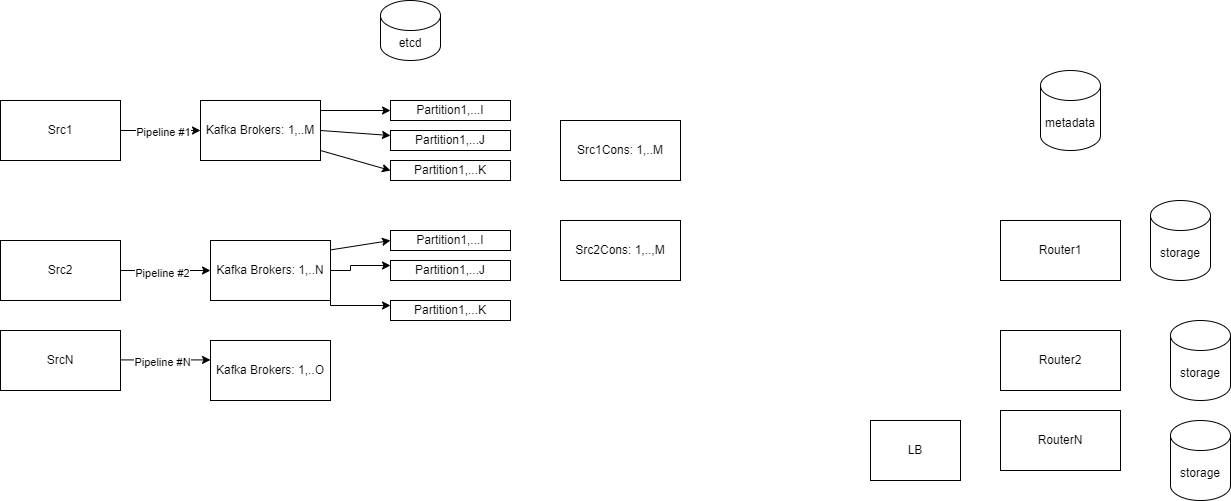

The diagram above was exported from draw.io. Its source (the exported page's mxGraphModel, read from the mxfile embedded in the PNG):
<mxGraphModel dx="2140" dy="569" grid="1" gridSize="10" guides="1" tooltips="1" connect="1" arrows="1" fold="1" page="1" pageScale="1" pageWidth="850" pageHeight="1100" math="0" shadow="0">
  <root>
    <mxCell id="0" />
    <mxCell id="1" parent="0" />
    <mxCell id="8knNMVCkMLk3ZTnSCKNE-1" value="LB" style="rounded=0;whiteSpace=wrap;html=1;" vertex="1" parent="1">
      <mxGeometry x="670" y="870" width="90" height="60" as="geometry" />
    </mxCell>
    <mxCell id="8knNMVCkMLk3ZTnSCKNE-2" value="Kafka Brokers: 1,..M" style="rounded=0;whiteSpace=wrap;html=1;" vertex="1" parent="1">
      <mxGeometry y="550" width="120" height="60" as="geometry" />
    </mxCell>
    <mxCell id="8knNMVCkMLk3ZTnSCKNE-3" value="Src2" style="rounded=0;whiteSpace=wrap;html=1;" vertex="1" parent="1">
      <mxGeometry x="-200" y="690" width="120" height="60" as="geometry" />
    </mxCell>
    <mxCell id="8knNMVCkMLk3ZTnSCKNE-4" value="SrcN" style="rounded=0;whiteSpace=wrap;html=1;" vertex="1" parent="1">
      <mxGeometry x="-200" y="780" width="120" height="60" as="geometry" />
    </mxCell>
    <mxCell id="8knNMVCkMLk3ZTnSCKNE-5" value="Src1" style="rounded=0;whiteSpace=wrap;html=1;" vertex="1" parent="1">
      <mxGeometry x="-200" y="550" width="120" height="60" as="geometry" />
    </mxCell>
    <mxCell id="8knNMVCkMLk3ZTnSCKNE-6" value="" style="endArrow=classic;html=1;rounded=0;exitX=1;exitY=0.5;exitDx=0;exitDy=0;" edge="1" parent="1" source="8knNMVCkMLk3ZTnSCKNE-5" target="8knNMVCkMLk3ZTnSCKNE-2">
      <mxGeometry width="50" height="50" relative="1" as="geometry">
        <mxPoint x="-80" y="620" as="sourcePoint" />
        <mxPoint x="-30" y="570" as="targetPoint" />
      </mxGeometry>
    </mxCell>
    <mxCell id="8knNMVCkMLk3ZTnSCKNE-31" value="Pipeline #1" style="edgeLabel;html=1;align=center;verticalAlign=middle;resizable=0;points=[];" vertex="1" connectable="0" parent="8knNMVCkMLk3ZTnSCKNE-6">
      <mxGeometry x="-0.0618" y="5" relative="1" as="geometry">
        <mxPoint x="4" y="6" as="offset" />
      </mxGeometry>
    </mxCell>
    <mxCell id="8knNMVCkMLk3ZTnSCKNE-8" value="Router2" style="rounded=0;whiteSpace=wrap;html=1;" vertex="1" parent="1">
      <mxGeometry x="800" y="780" width="120" height="60" as="geometry" />
    </mxCell>
    <mxCell id="8knNMVCkMLk3ZTnSCKNE-9" value="Router1" style="rounded=0;whiteSpace=wrap;html=1;" vertex="1" parent="1">
      <mxGeometry x="800" y="670" width="120" height="60" as="geometry" />
    </mxCell>
    <mxCell id="8knNMVCkMLk3ZTnSCKNE-10" value="RouterN" style="rounded=0;whiteSpace=wrap;html=1;" vertex="1" parent="1">
      <mxGeometry x="800" y="860" width="120" height="60" as="geometry" />
    </mxCell>
    <mxCell id="8knNMVCkMLk3ZTnSCKNE-11" value="storage" style="shape=cylinder3;whiteSpace=wrap;html=1;boundedLbl=1;backgroundOutline=1;size=15;" vertex="1" parent="1">
      <mxGeometry x="950" y="650" width="60" height="80" as="geometry" />
    </mxCell>
    <mxCell id="8knNMVCkMLk3ZTnSCKNE-12" value="storage" style="shape=cylinder3;whiteSpace=wrap;html=1;boundedLbl=1;backgroundOutline=1;size=15;" vertex="1" parent="1">
      <mxGeometry x="970" y="770" width="60" height="80" as="geometry" />
    </mxCell>
    <mxCell id="8knNMVCkMLk3ZTnSCKNE-13" value="storage" style="shape=cylinder3;whiteSpace=wrap;html=1;boundedLbl=1;backgroundOutline=1;size=15;" vertex="1" parent="1">
      <mxGeometry x="970" y="870" width="60" height="80" as="geometry" />
    </mxCell>
    <mxCell id="8knNMVCkMLk3ZTnSCKNE-17" value="metadata" style="shape=cylinder3;whiteSpace=wrap;html=1;boundedLbl=1;backgroundOutline=1;size=15;" vertex="1" parent="1">
      <mxGeometry x="840" y="520" width="60" height="80" as="geometry" />
    </mxCell>
    <mxCell id="8knNMVCkMLk3ZTnSCKNE-20" value="Partition1,...I" style="rounded=0;whiteSpace=wrap;html=1;" vertex="1" parent="1">
      <mxGeometry x="190" y="550" width="120" height="20" as="geometry" />
    </mxCell>
    <mxCell id="8knNMVCkMLk3ZTnSCKNE-21" value="Partition1,...J" style="rounded=0;whiteSpace=wrap;html=1;" vertex="1" parent="1">
      <mxGeometry x="190" y="580" width="120" height="20" as="geometry" />
    </mxCell>
    <mxCell id="8knNMVCkMLk3ZTnSCKNE-22" value="Partition1,...K" style="rounded=0;whiteSpace=wrap;html=1;" vertex="1" parent="1">
      <mxGeometry x="190" y="610" width="120" height="20" as="geometry" />
    </mxCell>
    <mxCell id="8knNMVCkMLk3ZTnSCKNE-24" value="" style="endArrow=classic;html=1;rounded=0;entryX=0;entryY=0.5;entryDx=0;entryDy=0;exitX=1;exitY=0.5;exitDx=0;exitDy=0;" edge="1" parent="1" source="8knNMVCkMLk3ZTnSCKNE-2">
      <mxGeometry width="50" height="50" relative="1" as="geometry">
        <mxPoint x="120" y="590" as="sourcePoint" />
        <mxPoint x="190" y="585" as="targetPoint" />
      </mxGeometry>
    </mxCell>
    <mxCell id="8knNMVCkMLk3ZTnSCKNE-27" value="Src2Cons: 1,..,M" style="rounded=0;whiteSpace=wrap;html=1;" vertex="1" parent="1">
      <mxGeometry x="360" y="670" width="120" height="60" as="geometry" />
    </mxCell>
    <mxCell id="8knNMVCkMLk3ZTnSCKNE-94" style="edgeStyle=orthogonalEdgeStyle;rounded=0;orthogonalLoop=1;jettySize=auto;html=1;exitX=1;exitY=0.5;exitDx=0;exitDy=0;entryX=0;entryY=0.25;entryDx=0;entryDy=0;" edge="1" parent="1" source="8knNMVCkMLk3ZTnSCKNE-34" target="8knNMVCkMLk3ZTnSCKNE-86">
      <mxGeometry relative="1" as="geometry">
        <Array as="points">
          <mxPoint x="150" y="720" />
          <mxPoint x="150" y="715" />
        </Array>
      </mxGeometry>
    </mxCell>
    <mxCell id="8knNMVCkMLk3ZTnSCKNE-95" style="edgeStyle=orthogonalEdgeStyle;rounded=0;orthogonalLoop=1;jettySize=auto;html=1;exitX=1;exitY=1;exitDx=0;exitDy=0;entryX=0;entryY=0.25;entryDx=0;entryDy=0;" edge="1" parent="1" source="8knNMVCkMLk3ZTnSCKNE-34" target="8knNMVCkMLk3ZTnSCKNE-88">
      <mxGeometry relative="1" as="geometry">
        <Array as="points">
          <mxPoint x="130" y="755" />
        </Array>
      </mxGeometry>
    </mxCell>
    <mxCell id="8knNMVCkMLk3ZTnSCKNE-34" value="Kafka Brokers: 1,..N" style="rounded=0;whiteSpace=wrap;html=1;" vertex="1" parent="1">
      <mxGeometry x="10" y="690" width="120" height="60" as="geometry" />
    </mxCell>
    <mxCell id="8knNMVCkMLk3ZTnSCKNE-35" value="Src1Cons: 1,..M" style="rounded=0;whiteSpace=wrap;html=1;" vertex="1" parent="1">
      <mxGeometry x="360" y="570" width="120" height="60" as="geometry" />
    </mxCell>
    <mxCell id="8knNMVCkMLk3ZTnSCKNE-36" value="etcd" style="shape=cylinder3;whiteSpace=wrap;html=1;boundedLbl=1;backgroundOutline=1;size=15;" vertex="1" parent="1">
      <mxGeometry x="180" y="450" width="60" height="60" as="geometry" />
    </mxCell>
    <mxCell id="8knNMVCkMLk3ZTnSCKNE-39" value="Kafka Brokers: 1,..O" style="rounded=0;whiteSpace=wrap;html=1;" vertex="1" parent="1">
      <mxGeometry x="10" y="790" width="120" height="60" as="geometry" />
    </mxCell>
    <mxCell id="8knNMVCkMLk3ZTnSCKNE-47" value="" style="endArrow=classic;html=1;rounded=0;entryX=0;entryY=0.5;entryDx=0;entryDy=0;" edge="1" parent="1" target="8knNMVCkMLk3ZTnSCKNE-20">
      <mxGeometry width="50" height="50" relative="1" as="geometry">
        <mxPoint x="120" y="560" as="sourcePoint" />
        <mxPoint x="170" y="510" as="targetPoint" />
      </mxGeometry>
    </mxCell>
    <mxCell id="8knNMVCkMLk3ZTnSCKNE-50" value="" style="endArrow=classic;html=1;rounded=0;entryX=0;entryY=0.5;entryDx=0;entryDy=0;" edge="1" parent="1" target="8knNMVCkMLk3ZTnSCKNE-22">
      <mxGeometry width="50" height="50" relative="1" as="geometry">
        <mxPoint x="120" y="600" as="sourcePoint" />
        <mxPoint x="170" y="550" as="targetPoint" />
      </mxGeometry>
    </mxCell>
    <mxCell id="8knNMVCkMLk3ZTnSCKNE-51" value="" style="endArrow=classic;html=1;rounded=0;entryX=0;entryY=0.5;entryDx=0;entryDy=0;" edge="1" parent="1" target="8knNMVCkMLk3ZTnSCKNE-34">
      <mxGeometry width="50" height="50" relative="1" as="geometry">
        <mxPoint x="-80" y="720" as="sourcePoint" />
        <mxPoint x="-30" y="670" as="targetPoint" />
      </mxGeometry>
    </mxCell>
    <mxCell id="8knNMVCkMLk3ZTnSCKNE-52" value="Pipeline #2" style="edgeLabel;html=1;align=center;verticalAlign=middle;resizable=0;points=[];" vertex="1" connectable="0" parent="8knNMVCkMLk3ZTnSCKNE-51">
      <mxGeometry x="-0.08" y="-2" relative="1" as="geometry">
        <mxPoint as="offset" />
      </mxGeometry>
    </mxCell>
    <mxCell id="8knNMVCkMLk3ZTnSCKNE-53" value="" style="endArrow=classic;html=1;rounded=0;entryX=0;entryY=0.5;entryDx=0;entryDy=0;" edge="1" parent="1">
      <mxGeometry width="50" height="50" relative="1" as="geometry">
        <mxPoint x="-80" y="809.41" as="sourcePoint" />
        <mxPoint x="10" y="809.41" as="targetPoint" />
      </mxGeometry>
    </mxCell>
    <mxCell id="8knNMVCkMLk3ZTnSCKNE-54" value="Pipeline #N" style="edgeLabel;html=1;align=center;verticalAlign=middle;resizable=0;points=[];" vertex="1" connectable="0" parent="8knNMVCkMLk3ZTnSCKNE-53">
      <mxGeometry x="-0.08" y="-2" relative="1" as="geometry">
        <mxPoint as="offset" />
      </mxGeometry>
    </mxCell>
    <mxCell id="8knNMVCkMLk3ZTnSCKNE-85" value="Partition1,...I" style="rounded=0;whiteSpace=wrap;html=1;" vertex="1" parent="1">
      <mxGeometry x="190" y="680" width="120" height="20" as="geometry" />
    </mxCell>
    <mxCell id="8knNMVCkMLk3ZTnSCKNE-86" value="Partition1,...J" style="rounded=0;whiteSpace=wrap;html=1;" vertex="1" parent="1">
      <mxGeometry x="190" y="710" width="120" height="20" as="geometry" />
    </mxCell>
    <mxCell id="8knNMVCkMLk3ZTnSCKNE-88" value="Partition1,...K" style="rounded=0;whiteSpace=wrap;html=1;" vertex="1" parent="1">
      <mxGeometry x="190" y="750" width="120" height="20" as="geometry" />
    </mxCell>
    <mxCell id="8knNMVCkMLk3ZTnSCKNE-90" value="" style="endArrow=classic;html=1;rounded=0;entryX=0;entryY=0.5;entryDx=0;entryDy=0;" edge="1" parent="1" target="8knNMVCkMLk3ZTnSCKNE-85">
      <mxGeometry width="50" height="50" relative="1" as="geometry">
        <mxPoint x="130" y="699.41" as="sourcePoint" />
        <mxPoint x="170" y="700" as="targetPoint" />
      </mxGeometry>
    </mxCell>
  </root>
</mxGraphModel>